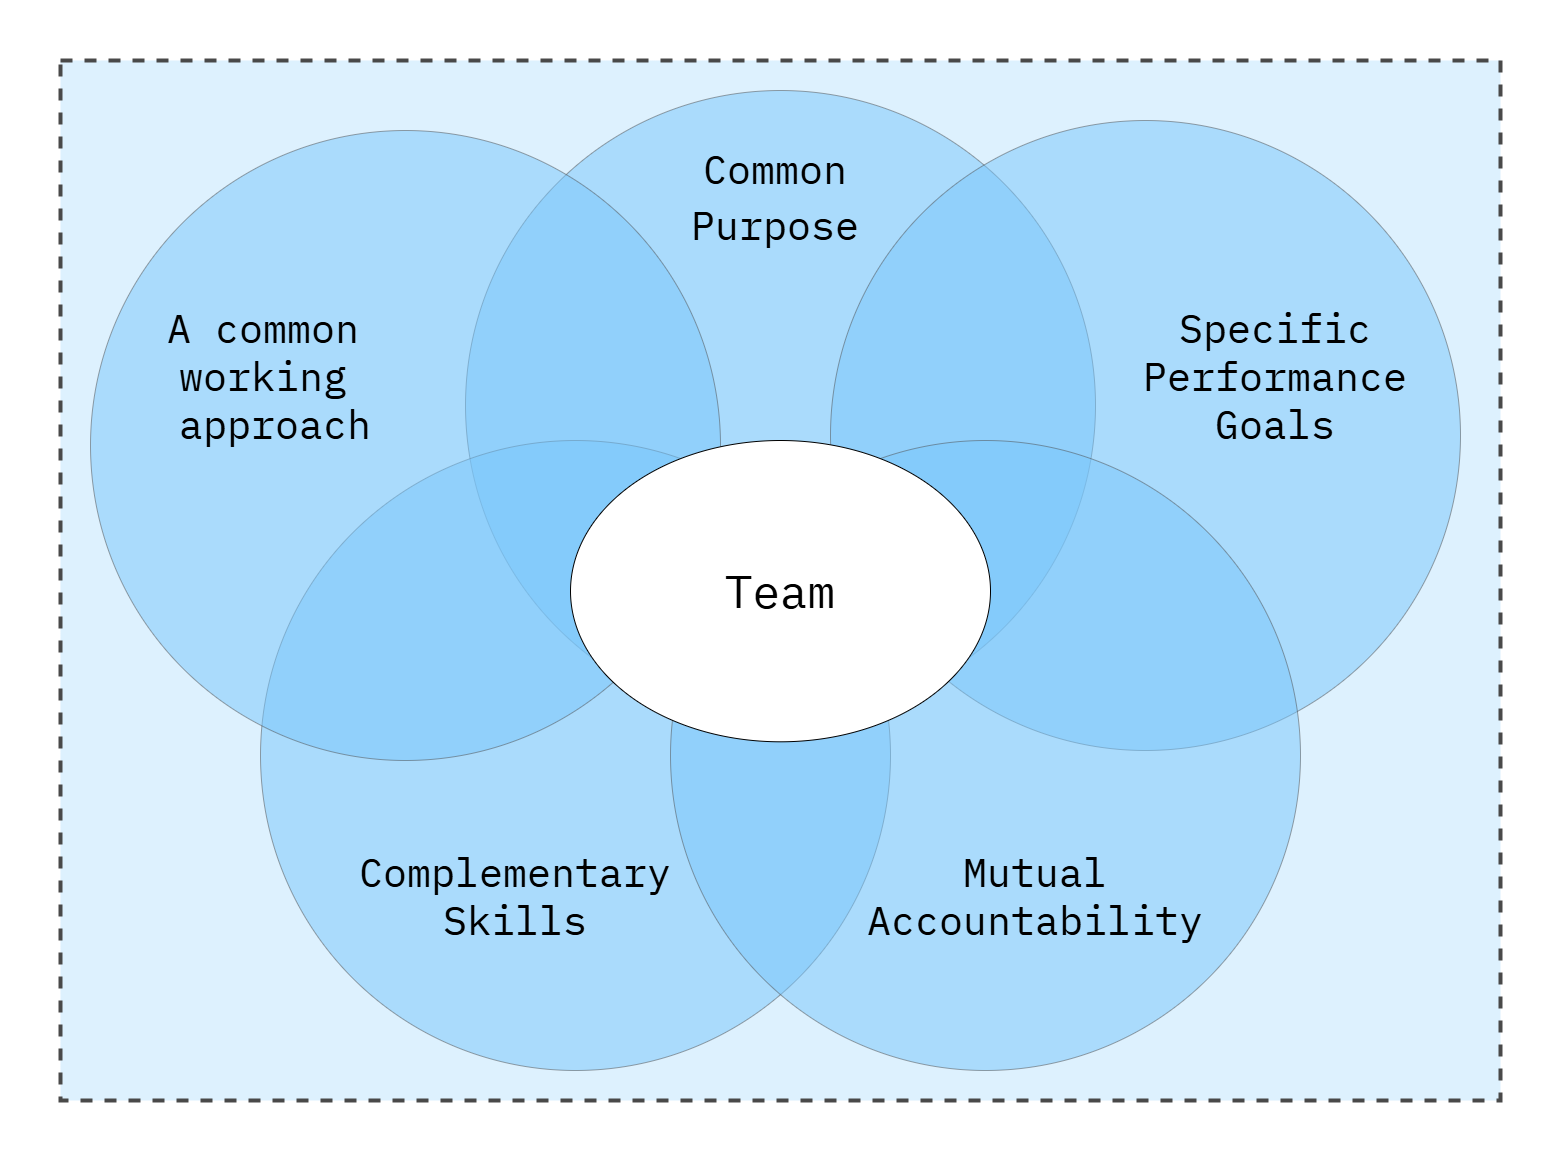

The diagram above was exported from draw.io. Its source (the exported page's mxGraphModel, read from the mxfile embedded in the PNG):
<mxGraphModel dx="2074" dy="1098" grid="1" gridSize="10" guides="1" tooltips="1" connect="1" arrows="1" fold="1" page="1" pageScale="1" pageWidth="1600" pageHeight="1600" math="0" shadow="0">
  <root>
    <mxCell id="0" />
    <mxCell id="1" parent="0" />
    <mxCell id="Az0bFYg64EQcbs3Bumrs-12" value="" style="rounded=0;whiteSpace=wrap;html=1;strokeColor=none;strokeWidth=4;align=center;verticalAlign=middle;fontFamily=IBM Plex Mono;fontSource=https%3A%2F%2Ffonts.googleapis.com%2Fcss%3Ffamily%3DIBM%2BPlex%2BMono;fontSize=64;fontColor=#494949;fillColor=none;movable=0;resizable=0;rotatable=0;deletable=0;editable=0;locked=1;connectable=0;" parent="1" vertex="1">
      <mxGeometry x="20" y="20" width="1560" height="1160" as="geometry" />
    </mxCell>
    <mxCell id="L3TbLjJM5cl4JLg-beqe-2" value="" style="rounded=0;whiteSpace=wrap;html=1;fillColor=#DDF1FE;strokeColor=#494949;strokeWidth=4;perimeterSpacing=1;dashed=1;movable=1;resizable=1;rotatable=1;deletable=1;editable=1;locked=0;connectable=1;" parent="1" vertex="1">
      <mxGeometry x="80" y="80" width="1440" height="1040" as="geometry" />
    </mxCell>
    <mxCell id="KUvrnzdeOoZxsy6y7COX-16" value="" style="ellipse;whiteSpace=wrap;html=1;aspect=fixed;strokeColor=#494949;fillColor=#77C6FC;opacity=50;" parent="1" vertex="1">
      <mxGeometry x="485" y="110" width="630" height="630" as="geometry" />
    </mxCell>
    <mxCell id="KUvrnzdeOoZxsy6y7COX-17" value="" style="ellipse;whiteSpace=wrap;html=1;aspect=fixed;strokeColor=#494949;fillColor=#77C6FC;opacity=50;" parent="1" vertex="1">
      <mxGeometry x="850" y="140" width="630" height="630" as="geometry" />
    </mxCell>
    <mxCell id="KUvrnzdeOoZxsy6y7COX-18" value="" style="ellipse;whiteSpace=wrap;html=1;aspect=fixed;strokeColor=#494949;fillColor=#77C6FC;opacity=50;" parent="1" vertex="1">
      <mxGeometry x="280" y="460" width="630" height="630" as="geometry" />
    </mxCell>
    <mxCell id="KUvrnzdeOoZxsy6y7COX-19" value="" style="ellipse;whiteSpace=wrap;html=1;aspect=fixed;strokeColor=#494949;fillColor=#77C6FC;opacity=50;" parent="1" vertex="1">
      <mxGeometry x="690" y="460" width="630" height="630" as="geometry" />
    </mxCell>
    <mxCell id="COdRgU_1wVJpOwTRL26j-55" value="&lt;span style=&quot;font-size: 40px;&quot;&gt;Common&lt;br&gt;Purpose&lt;/span&gt;" style="text;html=1;align=center;verticalAlign=middle;whiteSpace=wrap;rounded=0;fontFamily=IBM Plex Mono;fontSource=https%3A%2F%2Ffonts.googleapis.com%2Fcss%3Ffamily%3DIBM%2BPlex%2BMono;fontSize=46;fontColor=default;rotation=0;" parent="1" vertex="1">
      <mxGeometry x="610" y="170" width="370" height="90" as="geometry" />
    </mxCell>
    <mxCell id="COdRgU_1wVJpOwTRL26j-49" value="Specific&lt;br&gt;Performance&lt;br&gt;Goals" style="text;html=1;align=center;verticalAlign=middle;whiteSpace=wrap;rounded=0;fontFamily=IBM Plex Mono;fontSource=https%3A%2F%2Ffonts.googleapis.com%2Fcss%3Ffamily%3DIBM%2BPlex%2BMono;fontSize=40;fontColor=default;" parent="1" vertex="1">
      <mxGeometry x="1110" y="350" width="370" height="90" as="geometry" />
    </mxCell>
    <mxCell id="KUvrnzdeOoZxsy6y7COX-20" value="Complementary&lt;br&gt;Skills" style="text;html=1;align=center;verticalAlign=middle;whiteSpace=wrap;rounded=0;fontFamily=IBM Plex Mono;fontSource=https%3A%2F%2Ffonts.googleapis.com%2Fcss%3Ffamily%3DIBM%2BPlex%2BMono;fontSize=40;fontColor=default;" parent="1" vertex="1">
      <mxGeometry x="350" y="870" width="370" height="90" as="geometry" />
    </mxCell>
    <mxCell id="KUvrnzdeOoZxsy6y7COX-21" value="" style="ellipse;whiteSpace=wrap;html=1;aspect=fixed;strokeColor=#494949;fillColor=#77C6FC;opacity=50;" parent="1" vertex="1">
      <mxGeometry x="110" y="150" width="630" height="630" as="geometry" />
    </mxCell>
    <mxCell id="KUvrnzdeOoZxsy6y7COX-15" value="&lt;p&gt;&lt;font data-font-src=&quot;https://fonts.googleapis.com/css?family=IBM+Plex+Mono&quot; style=&quot;font-size: 46px;&quot;&gt;Team&lt;/font&gt;&lt;/p&gt;" style="ellipse;whiteSpace=wrap;html=1;fillColor=#FFFFFF;fontFamily=IBM Plex Mono;fontSource=https%3A%2F%2Ffonts.googleapis.com%2Fcss%3Ffamily%3DIBM%2BPlex%2BMono;" parent="1" vertex="1">
      <mxGeometry x="590" y="460" width="420" height="301.3" as="geometry" />
    </mxCell>
    <mxCell id="KUvrnzdeOoZxsy6y7COX-22" value="A common&amp;nbsp;&lt;br&gt;working&amp;nbsp;&lt;div&gt;approach&lt;/div&gt;" style="text;html=1;align=center;verticalAlign=middle;whiteSpace=wrap;rounded=0;fontFamily=IBM Plex Mono;fontSource=https%3A%2F%2Ffonts.googleapis.com%2Fcss%3Ffamily%3DIBM%2BPlex%2BMono;fontSize=40;fontColor=default;" parent="1" vertex="1">
      <mxGeometry x="110" y="350" width="370" height="90" as="geometry" />
    </mxCell>
    <mxCell id="KUvrnzdeOoZxsy6y7COX-23" value="Mutual&lt;div&gt;Accountability&lt;/div&gt;" style="text;html=1;align=center;verticalAlign=middle;whiteSpace=wrap;rounded=0;fontFamily=IBM Plex Mono;fontSource=https%3A%2F%2Ffonts.googleapis.com%2Fcss%3Ffamily%3DIBM%2BPlex%2BMono;fontSize=40;fontColor=default;" parent="1" vertex="1">
      <mxGeometry x="870" y="870" width="370" height="90" as="geometry" />
    </mxCell>
  </root>
</mxGraphModel>